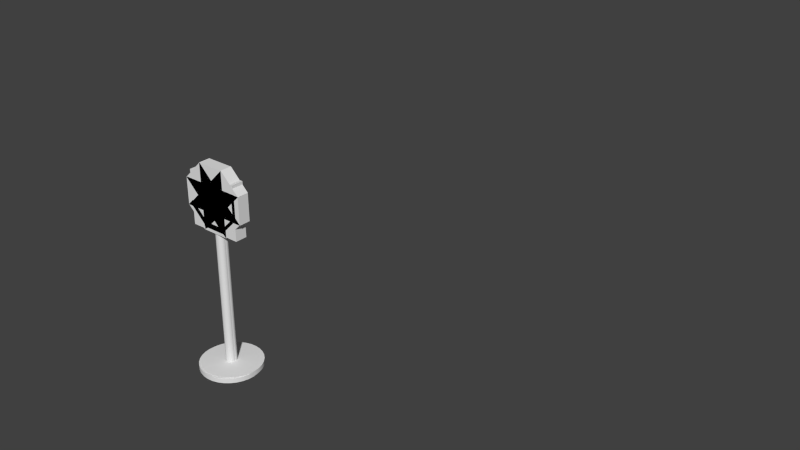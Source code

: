 # Source: signs.blend  (saved by Blender 2.76.0; exported with 4.5.12 LTS)
import bpy
from mathutils import Matrix  # noqa: F401  (used for matrix-valued properties, if any)

bpy.ops.wm.read_factory_settings(use_empty=True)
scene = bpy.context.scene
scene.name = 'Scene'

# ---- collections
col_collection_1 = bpy.data.collections.new('Collection 1'); scene.collection.children.link(col_collection_1)
col_collection_2 = bpy.data.collections.new('Collection 2'); scene.collection.children.link(col_collection_2)
col_collection_3 = bpy.data.collections.new('Collection 3'); scene.collection.children.link(col_collection_3)

# ---- node groups
ng_auto_smooth = bpy.data.node_groups.new('Auto Smooth', 'GeometryNodeTree')
_s = ng_auto_smooth.interface.new_socket(name='Geometry', in_out='OUTPUT', socket_type='NodeSocketGeometry')
_s = ng_auto_smooth.interface.new_socket(name='Geometry', in_out='INPUT', socket_type='NodeSocketGeometry')
_s = ng_auto_smooth.interface.new_socket(name='Angle', in_out='INPUT', socket_type='NodeSocketFloat')
_s.subtype = 'ANGLE'
_s.min_value = 0.0
_s.max_value = 3.142
ng_auto_smooth.is_modifier = True
_N = ng_auto_smooth.nodes; _L = ng_auto_smooth.links
n0 = _N.new('NodeGroupOutput'); n0.name = 'Group Output'; n0.location = (480, -100)
n1 = _N.new('NodeGroupInput'); n1.name = 'Group Input'; n1.location = (-420, -300)
n2 = _N.new('NodeGroupInput'); n2.name = 'Group Input.001'; n2.location = (-60, -100)
n3 = _N.new('GeometryNodeSetShadeSmooth'); n3.name = 'Set Shade Smooth'; n3.location = (120, -100)
n3.domain = 'EDGE'
n4 = _N.new('GeometryNodeSetShadeSmooth'); n4.name = 'Set Shade Smooth.001'; n4.location = (300, -100)
n5 = _N.new('GeometryNodeInputMeshEdgeAngle'); n5.name = 'Edge Angle'; n5.location = (-420, -220)
n6 = _N.new('GeometryNodeInputEdgeSmooth'); n6.name = 'Is Edge Smooth'; n6.location = (-60, -160)
n7 = _N.new('GeometryNodeInputShadeSmooth'); n7.name = 'Is Face Smooth'; n7.location = (-240, -340)
n8 = _N.new('FunctionNodeBooleanMath'); n8.name = 'Boolean Math'; n8.location = (-60, -220)
n9 = _N.new('FunctionNodeCompare'); n9.name = 'Compare'; n9.location = (-240, -180)
n9.operation = 'LESS_EQUAL'
_L.new(n5.outputs[0], n9.inputs[0])
_L.new(n4.outputs[0], n0.inputs[0])
_L.new(n1.outputs[1], n9.inputs[1])
_L.new(n9.outputs[0], n8.inputs[0])
_L.new(n7.outputs[0], n8.inputs[1])
_L.new(n2.outputs[0], n3.inputs[0])
_L.new(n6.outputs[0], n3.inputs[1])
_L.new(n3.outputs[0], n4.inputs[0])
_L.new(n8.outputs[0], n3.inputs[2])
n0.is_active_output = True

# ---- world
world_world = bpy.data.worlds.new('World'); scene.world = world_world
world_world.color = (0.05088, 0.05088, 0.05088)
world_world.use_sun_shadow = False
world_world.sun_shadow_jitter_overblur = 0.0
world_world.cycles.sampling_method = 'MANUAL'
world_world.cycles.sample_map_resolution = 256

# ---- meshes
me_cylinder = bpy.data.meshes.new('Cylinder')
me_cylinder.from_pydata([(0.468, 0.0007122, -0.007354), (0.468, 0.0007122, 0.06612), (0.4592, -0.08891, -0.007354), (0.4592, -0.08891, 0.06612), (0.433, -0.1751, -0.007354), (0.433, -0.1751, 0.06612), (0.3906, -0.2545, -0.007354), (0.3906, -0.2545, 0.06612), (0.3334, -0.3241, -0.007354), (0.3334, -0.3241, 0.06612), (0.2638, -0.3813, -0.007354), (0.2638, -0.3813, 0.06612), (0.1844, -0.4237, -0.007354), (0.1844, -0.4237, 0.06612), (0.0982, -0.4499, -0.007354), (0.0982, -0.4499, 0.06612), (0.008575, -0.4587, -0.007354), (0.008575, -0.4587, 0.06612), (-0.08105, -0.4499, -0.007354), (-0.08105, -0.4499, 0.06612), (-0.1672, -0.4237, -0.007354), (-0.1672, -0.4237, 0.06612), (-0.2467, -0.3813, -0.007354), (-0.2467, -0.3813, 0.06612), (-0.3163, -0.3241, -0.007354), (-0.3163, -0.3241, 0.06612), (-0.3734, -0.2545, -0.007354), (-0.3734, -0.2545, 0.06612), (-0.4159, -0.1751, -0.007354), (-0.4159, -0.1751, 0.06612), (-0.442, -0.08891, -0.007354), (-0.442, -0.08891, 0.06612), (-0.4508, 0.0007122, -0.007354), (-0.4508, 0.0007122, 0.06612), (-0.442, 0.09034, -0.007354), (-0.442, 0.09034, 0.06612), (-0.4159, 0.1765, -0.007354), (-0.4159, 0.1765, 0.06612), (-0.3734, 0.2559, -0.007354), (-0.3734, 0.2559, 0.06612), (-0.3163, 0.3256, -0.007354), (-0.3163, 0.3256, 0.06612), (-0.2467, 0.3827, -0.007354), (-0.2467, 0.3827, 0.06612), (-0.1672, 0.4251, -0.007354), (-0.1672, 0.4251, 0.06612), (-0.08105, 0.4513, -0.007354), (-0.08105, 0.4513, 0.06612), (0.008575, 0.4601, -0.007354), (0.008575, 0.4601, 0.06612), (0.0982, 0.4513, -0.007354), (0.0982, 0.4513, 0.06612), (0.1844, 0.4251, -0.007354), (0.1844, 0.4251, 0.06612), (0.2638, 0.3827, -0.007354), (0.2638, 0.3827, 0.06612), (0.3334, 0.3256, -0.007354), (0.3334, 0.3256, 0.06612), (0.3906, 0.2559, -0.007354), (0.3906, 0.2559, 0.06612), (0.433, 0.1765, -0.007354), (0.433, 0.1765, 0.06612), (0.4592, 0.09034, -0.007354), (0.4592, 0.09034, 0.06612), (0.07726, -0.01295, 0.07752), (0.07861, 0.0007122, 0.07752), (0.07328, -0.02609, 0.07752), (0.06681, -0.0382, 0.07752), (0.0581, -0.04881, 0.07752), (0.04748, -0.05752, 0.07752), (0.03538, -0.06399, 0.07752), (0.02224, -0.06798, 0.07752), (0.008575, -0.06932, 0.07752), (-0.005088, -0.06798, 0.07752), (-0.01823, -0.06399, 0.07752), (-0.03033, -0.05752, 0.07752), (-0.04095, -0.04881, 0.07752), (-0.04966, -0.0382, 0.07752), (-0.05613, -0.02609, 0.07752), (-0.06011, -0.01295, 0.07752), (-0.06146, 0.0007122, 0.07752), (-0.06011, 0.01437, 0.07752), (-0.05613, 0.02751, 0.07752), (-0.04966, 0.03962, 0.07752), (-0.04095, 0.05023, 0.07752), (-0.03033, 0.05894, 0.07752), (-0.01823, 0.06541, 0.07752), (-0.005088, 0.0694, 0.07752), (0.008575, 0.07075, 0.07752), (0.02224, 0.0694, 0.07752), (0.03538, 0.06541, 0.07752), (0.04748, 0.05894, 0.07752), (0.0581, 0.05023, 0.07752), (0.06681, 0.03962, 0.07752), (0.07328, 0.02751, 0.07752), (0.07726, 0.01437, 0.07752), (0.07726, -0.01295, 2.188), (0.07861, 0.0007122, 2.188), (0.07328, -0.02609, 2.188), (0.06681, -0.0382, 2.188), (0.0581, -0.04881, 2.188), (0.04748, -0.05752, 2.188), (0.03538, -0.06399, 2.188), (0.02224, -0.06798, 2.188), (0.008575, -0.06932, 2.188), (-0.005088, -0.06798, 2.188), (-0.01823, -0.06399, 2.188), (-0.03033, -0.05752, 2.188), (-0.04095, -0.04881, 2.188), (-0.04966, -0.0382, 2.188), (-0.05613, -0.02609, 2.188), (-0.06011, -0.01295, 2.188), (-0.06146, 0.0007122, 2.188), (-0.06011, 0.01437, 2.188), (-0.05613, 0.02751, 2.188), (-0.04966, 0.03962, 2.188), (-0.04095, 0.05023, 2.188), (-0.03033, 0.05894, 2.188), (-0.01823, 0.06541, 2.188), (-0.005088, 0.0694, 2.188), (0.008575, 0.07075, 2.188), (0.02224, 0.0694, 2.188), (0.03538, 0.06541, 2.188), (0.04748, 0.05894, 2.188), (0.0581, 0.05023, 2.188), (0.06681, 0.03962, 2.188), (0.07328, 0.02751, 2.188), (0.07726, 0.01437, 2.188), (2.093, 1.767, 4.653), (-0.5034, -0.08707, 2.469), (0.4312, -0.08707, 2.469), (-0.5034, -0.08707, 2.89), (0.4312, -0.08707, 2.89), (-0.5034, 0.09298, 2.469), (0.4312, 0.09298, 2.469), (-0.5034, 0.09298, 2.89), (0.4312, 0.09298, 2.89), (-0.2123, -0.08707, 3.178), (-0.2123, -0.08707, 2.223), (0.2086, -0.08707, 3.178), (0.2086, -0.08707, 2.223), (-0.2123, 0.09298, 3.178), (-0.2123, 0.09298, 2.223), (0.2086, 0.09298, 3.178), (0.2086, 0.09298, 2.223), (-0.5041, -0.08707, 2.883), (-0.4119, -0.08707, 2.79), (-0.2065, -0.08707, 3.18), (-0.1143, -0.08707, 3.088), (-0.5041, 0.09298, 2.883), (-0.4119, 0.09298, 2.79), (-0.2065, 0.09298, 3.18), (-0.1143, 0.09298, 3.088), (0.1488, -0.08707, 2.23), (0.4464, -0.08707, 2.527), (0.4464, 0.09298, 2.527), (0.1488, 0.09298, 2.23), (-0.208, -0.08707, 2.175), (-0.1158, -0.08707, 2.267), (-0.5056, -0.08707, 2.473), (-0.4134, -0.08707, 2.565), (-0.208, 0.09298, 2.175), (-0.1158, 0.09298, 2.267), (-0.5056, 0.09298, 2.473), (-0.4134, 0.09298, 2.565), (0.2127, -0.08707, 3.181), (0.1205, -0.08707, 3.089), (0.5103, -0.08707, 2.883), (0.4182, -0.08707, 2.791), (0.2127, 0.09298, 3.181), (0.1205, 0.09298, 3.089), (0.5103, 0.09298, 2.883), (0.4182, 0.09298, 2.791), (-0.4623, -0.08707, 2.506), (-0.1647, -0.08707, 2.208), (-0.1647, 0.09298, 2.208), (-0.4623, 0.09298, 2.506), (0.5082, -0.08707, 2.887), (0.3778, -0.08707, 2.887), (0.5082, -0.08707, 2.466), (0.3778, -0.08707, 2.466), (0.5082, 0.09298, 2.887), (0.3778, 0.09298, 2.887), (0.5082, 0.09298, 2.466), (0.3778, 0.09298, 2.466), (0.5089, -0.08707, 2.473), (0.4167, -0.08707, 2.566), (0.2113, -0.08707, 2.176), (0.1191, -0.08707, 2.268), (0.5089, 0.09298, 2.473), (0.4167, 0.09298, 2.566), (0.2113, 0.09298, 2.176), (0.1191, 0.09298, 2.268), (0.217, -0.08707, 2.178), (0.217, -0.08707, 2.308), (-0.2039, -0.08707, 2.178), (-0.2039, -0.08707, 2.308), (0.217, 0.09298, 2.178), (0.217, 0.09298, 2.308), (-0.2039, 0.09298, 2.178), (-0.2039, 0.09298, 2.308)], [], [(0, 1, 3, 2), (2, 3, 5, 4), (4, 5, 7, 6), (6, 7, 9, 8), (8, 9, 11, 10), (10, 11, 13, 12), (12, 13, 15, 14), (14, 15, 17, 16), (16, 17, 19, 18), (18, 19, 21, 20), (20, 21, 23, 22), (22, 23, 25, 24), (24, 25, 27, 26), (26, 27, 29, 28), (28, 29, 31, 30), (30, 31, 33, 32), (32, 33, 35, 34), (34, 35, 37, 36), (36, 37, 39, 38), (38, 39, 41, 40), (40, 41, 43, 42), (42, 43, 45, 44), (44, 45, 47, 46), (46, 47, 49, 48), (48, 49, 51, 50), (50, 51, 53, 52), (52, 53, 55, 54), (54, 55, 57, 56), (56, 57, 59, 58), (58, 59, 61, 60), (9, 7, 67, 68), (60, 61, 63, 62), (62, 63, 1, 0), (0, 2, 4, 6, 8, 10, 12, 14, 16, 18, 20, 22, 24, 26, 28, 30, 32, 34, 36, 38, 40, 42, 44, 46, 48, 50, 52, 54, 56, 58, 60, 62), (87, 86, 118, 119), (27, 25, 76, 77), (45, 43, 85, 86), (63, 61, 94, 95), (19, 17, 72, 73), (37, 35, 81, 82), (55, 53, 90, 91), (11, 9, 68, 69), (29, 27, 77, 78), (47, 45, 86, 87), (3, 1, 65, 64), (1, 63, 95, 65), (21, 19, 73, 74), (39, 37, 82, 83), (57, 55, 91, 92), (13, 11, 69, 70), (31, 29, 78, 79), (49, 47, 87, 88), (5, 3, 64, 66), (23, 21, 74, 75), (41, 39, 83, 84), (59, 57, 92, 93), (15, 13, 70, 71), (33, 31, 79, 80), (51, 49, 88, 89), (7, 5, 66, 67), (25, 23, 75, 76), (43, 41, 84, 85), (61, 59, 93, 94), (17, 15, 71, 72), (35, 33, 80, 81), (53, 51, 89, 90), (96, 97, 127, 126, 125, 124, 123, 122, 121, 120, 119, 118, 117, 116, 115, 114, 113, 112, 111, 110, 109, 108, 107, 106, 105, 104, 103, 102, 101, 100, 99, 98), (74, 73, 105, 106), (88, 87, 119, 120), (75, 74, 106, 107), (89, 88, 120, 121), (76, 75, 107, 108), (90, 89, 121, 122), (77, 76, 108, 109), (91, 90, 122, 123), (78, 77, 109, 110), (64, 65, 97, 96), (92, 91, 123, 124), (79, 78, 110, 111), (66, 64, 96, 98), (93, 92, 124, 125), (80, 79, 111, 112), (67, 66, 98, 99), (94, 93, 125, 126), (81, 80, 112, 113), (68, 67, 99, 100), (95, 94, 126, 127), (82, 81, 113, 114), (69, 68, 100, 101), (65, 95, 127, 97), (83, 82, 114, 115), (70, 69, 101, 102), (84, 83, 115, 116), (71, 70, 102, 103), (85, 84, 116, 117), (72, 71, 103, 104), (86, 85, 117, 118), (73, 72, 104, 105), (129, 130, 132, 131), (131, 132, 136, 135), (135, 136, 134, 133), (133, 134, 130, 129), (131, 135, 133, 129), (136, 132, 130, 134), (137, 138, 140, 139), (139, 140, 144, 143), (143, 144, 142, 141), (141, 142, 138, 137), (139, 143, 141, 137), (144, 140, 138, 142), (145, 146, 148, 147), (147, 148, 152, 151), (151, 152, 150, 149), (149, 150, 146, 145), (147, 151, 149, 145), (148, 146, 153, 154), (155, 154, 153, 156), (146, 150, 156, 153), (152, 148, 154, 155), (150, 152, 155, 156), (157, 158, 160, 159), (159, 160, 164, 163), (163, 164, 162, 161), (161, 162, 158, 157), (159, 163, 161, 157), (164, 160, 158, 162), (165, 166, 168, 167), (167, 168, 172, 171), (171, 172, 170, 169), (169, 170, 166, 165), (167, 171, 169, 165), (168, 166, 173, 174), (175, 174, 173, 176), (166, 170, 176, 173), (172, 168, 174, 175), (170, 172, 175, 176), (177, 178, 180, 179), (179, 180, 184, 183), (183, 184, 182, 181), (181, 182, 178, 177), (179, 183, 181, 177), (184, 180, 178, 182), (185, 186, 188, 187), (187, 188, 192, 191), (191, 192, 190, 189), (189, 190, 186, 185), (187, 191, 189, 185), (192, 188, 186, 190), (193, 194, 196, 195), (195, 196, 200, 199), (199, 200, 198, 197), (197, 198, 194, 193), (195, 199, 197, 193), (200, 196, 194, 198)])
me_cylinder.polygons.foreach_set('use_smooth', [True] * 154)
me_cylinder.use_remesh_preserve_volume = False
me_cylinder.use_remesh_preserve_attributes = False
me_cylinder.use_mirror_vertex_groups = False
me_cylinder.update()
me_cylinder_001 = bpy.data.meshes.new('Cylinder.001')
me_cylinder_001.from_pydata([(0.4594, -0.0003071, -0.0004484), (0.4594, -0.0003071, 0.07303), (0.4506, -0.08993, -0.0004484), (0.4506, -0.08993, 0.07303), (0.4245, -0.1761, -0.0004484), (0.4245, -0.1761, 0.07303), (0.382, -0.2555, -0.0004484), (0.382, -0.2555, 0.07303), (0.3249, -0.3252, -0.0004484), (0.3249, -0.3252, 0.07303), (0.2553, -0.3823, -0.0004484), (0.2553, -0.3823, 0.07303), (0.1758, -0.4247, -0.0004484), (0.1758, -0.4247, 0.07303), (0.08966, -0.4509, -0.0004484), (0.08966, -0.4509, 0.07303), (3.746e-05, -0.4597, -0.0004484), (3.746e-05, -0.4597, 0.07303), (-0.08959, -0.4509, -0.0004484), (-0.08959, -0.4509, 0.07303), (-0.1758, -0.4247, -0.0004484), (-0.1758, -0.4247, 0.07303), (-0.2552, -0.3823, -0.0004484), (-0.2552, -0.3823, 0.07303), (-0.3248, -0.3252, -0.0004484), (-0.3248, -0.3252, 0.07303), (-0.3819, -0.2555, -0.0004484), (-0.3819, -0.2555, 0.07303), (-0.4244, -0.1761, -0.0004484), (-0.4244, -0.1761, 0.07303), (-0.4505, -0.08993, -0.0004484), (-0.4505, -0.08993, 0.07303), (-0.4594, -0.0003071, -0.0004484), (-0.4594, -0.0003071, 0.07303), (-0.4505, 0.08932, -0.0004484), (-0.4505, 0.08932, 0.07303), (-0.4244, 0.1755, -0.0004484), (-0.4244, 0.1755, 0.07303), (-0.3819, 0.2549, -0.0004484), (-0.3819, 0.2549, 0.07303), (-0.3248, 0.3245, -0.0004484), (-0.3248, 0.3245, 0.07303), (-0.2552, 0.3817, -0.0004484), (-0.2552, 0.3817, 0.07303), (-0.1758, 0.4241, -0.0004484), (-0.1758, 0.4241, 0.07303), (-0.08959, 0.4503, -0.0004484), (-0.08959, 0.4503, 0.07303), (3.768e-05, 0.4591, -0.0004484), (3.768e-05, 0.4591, 0.07303), (0.08966, 0.4503, -0.0004484), (0.08966, 0.4503, 0.07303), (0.1758, 0.4241, -0.0004484), (0.1758, 0.4241, 0.07303), (0.2553, 0.3817, -0.0004484), (0.2553, 0.3817, 0.07303), (0.3249, 0.3245, -0.0004484), (0.3249, 0.3245, 0.07303), (0.382, 0.2549, -0.0004484), (0.382, 0.2549, 0.07303), (0.4245, 0.1755, -0.0004484), (0.4245, 0.1755, 0.07303), (0.4506, 0.08932, -0.0004484), (0.4506, 0.08932, 0.07303), (0.06873, -0.01397, 0.08443), (0.07007, -0.0003071, 0.08443), (0.06474, -0.02711, 0.08443), (0.05827, -0.03922, 0.08443), (0.04956, -0.04983, 0.08443), (0.03895, -0.05854, 0.08443), (0.02684, -0.06501, 0.08443), (0.0137, -0.069, 0.08443), (3.746e-05, -0.07034, 0.08443), (-0.01363, -0.069, 0.08443), (-0.02676, -0.06501, 0.08443), (-0.03887, -0.05854, 0.08443), (-0.04948, -0.04983, 0.08443), (-0.05819, -0.03922, 0.08443), (-0.06467, -0.02711, 0.08443), (-0.06865, -0.01397, 0.08443), (-0.07, -0.0003071, 0.08443), (-0.06865, 0.01336, 0.08443), (-0.06467, 0.02649, 0.08443), (-0.05819, 0.0386, 0.08443), (-0.04948, 0.04921, 0.08443), (-0.03887, 0.05792, 0.08443), (-0.02676, 0.0644, 0.08443), (-0.01363, 0.06838, 0.08443), (3.746e-05, 0.06973, 0.08443), (0.0137, 0.06838, 0.08443), (0.02684, 0.0644, 0.08443), (0.03895, 0.05792, 0.08443), (0.04956, 0.04921, 0.08443), (0.05827, 0.0386, 0.08443), (0.06474, 0.02649, 0.08443), (0.06873, 0.01336, 0.08443), (0.06873, -0.01397, 2.195), (0.07007, -0.0003071, 2.195), (0.06474, -0.02711, 2.195), (0.05827, -0.03922, 2.195), (0.04956, -0.04983, 2.195), (0.03895, -0.05854, 2.195), (0.02684, -0.06501, 2.195), (0.0137, -0.069, 2.195), (3.746e-05, -0.07034, 2.195), (-0.01363, -0.069, 2.195), (-0.02676, -0.06501, 2.195), (-0.03887, -0.05854, 2.195), (-0.04948, -0.04983, 2.195), (-0.05819, -0.03922, 2.195), (-0.06467, -0.02711, 2.195), (-0.06865, -0.01397, 2.195), (-0.07, -0.0003071, 2.195), (-0.06865, 0.01336, 2.195), (-0.06467, 0.02649, 2.195), (-0.05819, 0.0386, 2.195), (-0.04948, 0.04921, 2.195), (-0.03887, 0.05792, 2.195), (-0.02676, 0.0644, 2.195), (-0.01363, 0.06838, 2.195), (3.746e-05, 0.06973, 2.195), (0.0137, 0.06838, 2.195), (0.02684, 0.0644, 2.195), (0.03895, 0.05792, 2.195), (0.04956, 0.04921, 2.195), (0.05827, 0.0386, 2.195), (0.06474, 0.02649, 2.195), (0.06873, 0.01336, 2.195), (-1.543, 3.468, 4.053), (-0.4161, 0.09668, 2.194), (-0.4161, 0.09668, 3.025), (0.4149, 0.09668, 2.194), (0.4149, 0.09668, 3.025), (-0.4161, -0.08677, 2.194), (-0.4161, -0.08677, 3.025), (0.4149, -0.08677, 2.194), (0.4149, -0.08677, 3.025)], [], [(0, 1, 3, 2), (2, 3, 5, 4), (4, 5, 7, 6), (6, 7, 9, 8), (8, 9, 11, 10), (10, 11, 13, 12), (12, 13, 15, 14), (14, 15, 17, 16), (16, 17, 19, 18), (18, 19, 21, 20), (20, 21, 23, 22), (22, 23, 25, 24), (24, 25, 27, 26), (26, 27, 29, 28), (28, 29, 31, 30), (30, 31, 33, 32), (32, 33, 35, 34), (34, 35, 37, 36), (36, 37, 39, 38), (38, 39, 41, 40), (40, 41, 43, 42), (42, 43, 45, 44), (44, 45, 47, 46), (46, 47, 49, 48), (48, 49, 51, 50), (50, 51, 53, 52), (52, 53, 55, 54), (54, 55, 57, 56), (56, 57, 59, 58), (58, 59, 61, 60), (9, 7, 67, 68), (60, 61, 63, 62), (62, 63, 1, 0), (0, 2, 4, 6, 8, 10, 12, 14, 16, 18, 20, 22, 24, 26, 28, 30, 32, 34, 36, 38, 40, 42, 44, 46, 48, 50, 52, 54, 56, 58, 60, 62), (87, 86, 118, 119), (27, 25, 76, 77), (45, 43, 85, 86), (63, 61, 94, 95), (19, 17, 72, 73), (37, 35, 81, 82), (55, 53, 90, 91), (11, 9, 68, 69), (29, 27, 77, 78), (47, 45, 86, 87), (3, 1, 65, 64), (1, 63, 95, 65), (21, 19, 73, 74), (39, 37, 82, 83), (57, 55, 91, 92), (13, 11, 69, 70), (31, 29, 78, 79), (49, 47, 87, 88), (5, 3, 64, 66), (23, 21, 74, 75), (41, 39, 83, 84), (59, 57, 92, 93), (15, 13, 70, 71), (33, 31, 79, 80), (51, 49, 88, 89), (7, 5, 66, 67), (25, 23, 75, 76), (43, 41, 84, 85), (61, 59, 93, 94), (17, 15, 71, 72), (35, 33, 80, 81), (53, 51, 89, 90), (96, 97, 127, 126, 125, 124, 123, 122, 121, 120, 119, 118, 117, 116, 115, 114, 113, 112, 111, 110, 109, 108, 107, 106, 105, 104, 103, 102, 101, 100, 99, 98), (74, 73, 105, 106), (88, 87, 119, 120), (75, 74, 106, 107), (89, 88, 120, 121), (76, 75, 107, 108), (90, 89, 121, 122), (77, 76, 108, 109), (91, 90, 122, 123), (78, 77, 109, 110), (64, 65, 97, 96), (92, 91, 123, 124), (79, 78, 110, 111), (66, 64, 96, 98), (93, 92, 124, 125), (80, 79, 111, 112), (67, 66, 98, 99), (94, 93, 125, 126), (81, 80, 112, 113), (68, 67, 99, 100), (95, 94, 126, 127), (82, 81, 113, 114), (69, 68, 100, 101), (65, 95, 127, 97), (83, 82, 114, 115), (70, 69, 101, 102), (84, 83, 115, 116), (71, 70, 102, 103), (85, 84, 116, 117), (72, 71, 103, 104), (86, 85, 117, 118), (73, 72, 104, 105), (129, 130, 132, 131), (131, 132, 136, 135), (135, 136, 134, 133), (133, 134, 130, 129), (131, 135, 133, 129), (136, 132, 130, 134)])
me_cylinder_001.polygons.foreach_set('use_smooth', [True] * 104)
_uv = me_cylinder_001.uv_layers.new(name='UVMap')
_uv.uv.foreach_set('vector', [0.9247, 0.1198, 0.9247, 0.08525, 0.941, 0.08525, 0.941, 0.1198, 0.941, 0.1198, 0.941, 0.08525, 0.9568, 0.08525, 0.9568, 0.1198, 0.9568, 0.1198, 0.9568, 0.08525, 0.9713, 0.08525, 0.9713, 0.1198, 0.9713, 0.1198, 0.9713, 0.08525, 0.984, 0.08525, 0.984, 0.1198, 0.8334, 0.1675, 0.8334, 0.2021, 0.8206, 0.2021, 0.8206, 0.1675, 0.8206, 0.1675, 0.8206, 0.2021, 0.8061, 0.2021, 0.8061, 0.1675, 0.8061, 0.1675, 0.8061, 0.2021, 0.7904, 0.2021, 0.7904, 0.1675, 0.7904, 0.1675, 0.7904, 0.2021, 0.774, 0.2021, 0.774, 0.1675, 0.774, 0.1675, 0.774, 0.2021, 0.7576, 0.2021, 0.7576, 0.1675, 0.7576, 0.1675, 0.7576, 0.2021, 0.7418, 0.2021, 0.7418, 0.1675, 0.7418, 0.1675, 0.7418, 0.2021, 0.7273, 0.2021, 0.7273, 0.1675, 0.7273, 0.1675, 0.7273, 0.2021, 0.7146, 0.2021, 0.7146, 0.1675, 0.7146, 0.161, 0.7146, 0.1264, 0.7273, 0.1264, 0.7273, 0.161, 0.7273, 0.161, 0.7273, 0.1264, 0.7418, 0.1264, 0.7418, 0.161, 0.7418, 0.161, 0.7418, 0.1264, 0.7576, 0.1264, 0.7576, 0.161, 0.7576, 0.161, 0.7576, 0.1264, 0.774, 0.1264, 0.774, 0.161, 0.774, 0.161, 0.774, 0.1264, 0.7904, 0.1264, 0.7904, 0.161, 0.7904, 0.161, 0.7904, 0.1264, 0.8061, 0.1264, 0.8061, 0.161, 0.8061, 0.161, 0.8061, 0.1264, 0.8206, 0.1264, 0.8206, 0.161, 0.8206, 0.161, 0.8206, 0.1264, 0.8334, 0.1264, 0.8334, 0.161, 0.8334, 0.08525, 0.8334, 0.1198, 0.8206, 0.1198, 0.8206, 0.08525, 0.8206, 0.08525, 0.8206, 0.1198, 0.8061, 0.1198, 0.8061, 0.08525, 0.8061, 0.08525, 0.8061, 0.1198, 0.7904, 0.1198, 0.7904, 0.08525, 0.7904, 0.08525, 0.7904, 0.1198, 0.774, 0.1198, 0.774, 0.08525, 0.774, 0.08525, 0.774, 0.1198, 0.7576, 0.1198, 0.7576, 0.08525, 0.7576, 0.08525, 0.7576, 0.1198, 0.7418, 0.1198, 0.7418, 0.08525, 0.7418, 0.08525, 0.7418, 0.1198, 0.7273, 0.1198, 0.7273, 0.08525, 0.7273, 0.08525, 0.7273, 0.1198, 0.7146, 0.1198, 0.7146, 0.08525, 0.8653, 0.1198, 0.8653, 0.08525, 0.878, 0.08525, 0.878, 0.1198, 0.878, 0.1198, 0.878, 0.08525, 0.8925, 0.08525, 0.8925, 0.1198, 0.7178, 0.01547, 0.7241, 0.01234, 0.7869, 0.01925, 0.7859, 0.01973, 0.8925, 0.1198, 0.8925, 0.08525, 0.9083, 0.08525, 0.9083, 0.1198, 0.9083, 0.1198, 0.9083, 0.08525, 0.9247, 0.08525, 0.9247, 0.1198, 0.7241, 0.05332, 0.7333, 0.05051, 0.7449, 0.04811, 0.7586, 0.04623, 0.7738, 0.04493, 0.7899, 0.04427, 0.8064, 0.04427, 0.8225, 0.04493, 0.8378, 0.04623, 0.8514, 0.04811, 0.8631, 0.05051, 0.8722, 0.05332, 0.8785, 0.05646, 0.8817, 0.05978, 0.8817, 0.06317, 0.8785, 0.06649, 0.8722, 0.06962, 0.8631, 0.07244, 0.8514, 0.07484, 0.8378, 0.07672, 0.8225, 0.07802, 0.8064, 0.07868, 0.7899, 0.07868, 0.7738, 0.07802, 0.7586, 0.07672, 0.7449, 0.07484, 0.7333, 0.07244, 0.7241, 0.06962, 0.7178, 0.06649, 0.7146, 0.06317, 0.7146, 0.05978, 0.7178, 0.05646, 0.3902, 0.9967, 0.3878, 0.9967, 0.3878, 0.003285, 0.3902, 0.003285, 0.7899, 0.0377, 0.7738, 0.03704, 0.7945, 0.02301, 0.7969, 0.02311, 0.8817, 0.0188, 0.8817, 0.02219, 0.8109, 0.02075, 0.8109, 0.02023, 0.7738, 0.003946, 0.7899, 0.003285, 0.7969, 0.01787, 0.7945, 0.01797, 0.7333, 0.03146, 0.7241, 0.02864, 0.7869, 0.02173, 0.7883, 0.02216, 0.8631, 0.03146, 0.8514, 0.03386, 0.8063, 0.02253, 0.8081, 0.02216, 0.8378, 0.005243, 0.8514, 0.007126, 0.8063, 0.01845, 0.8042, 0.01817, 0.7146, 0.0188, 0.7178, 0.01547, 0.7859, 0.01973, 0.7854, 0.02023, 0.8064, 0.0377, 0.7899, 0.0377, 0.7969, 0.02311, 0.7994, 0.02311, 0.8785, 0.01547, 0.8817, 0.0188, 0.8109, 0.02023, 0.8104, 0.01973, 0.7449, 0.007126, 0.7586, 0.005243, 0.7921, 0.01817, 0.79, 0.01845, 0.7586, 0.005243, 0.7738, 0.003946, 0.7945, 0.01797, 0.7921, 0.01817, 0.7449, 0.03386, 0.7333, 0.03146, 0.7883, 0.02216, 0.79, 0.02253, 0.8722, 0.02864, 0.8631, 0.03146, 0.8081, 0.02216, 0.8095, 0.02173, 0.8225, 0.003946, 0.8378, 0.005243, 0.8042, 0.01817, 0.8019, 0.01797, 0.7146, 0.02219, 0.7146, 0.0188, 0.7854, 0.02023, 0.7854, 0.02075, 0.8225, 0.03704, 0.8064, 0.0377, 0.7994, 0.02311, 0.8019, 0.02301, 0.8722, 0.01234, 0.8785, 0.01547, 0.8104, 0.01973, 0.8095, 0.01925, 0.7333, 0.009523, 0.7449, 0.007126, 0.79, 0.01845, 0.7883, 0.01882, 0.7586, 0.03574, 0.7449, 0.03386, 0.79, 0.02253, 0.7921, 0.02282, 0.8785, 0.02551, 0.8722, 0.02864, 0.8095, 0.02173, 0.8104, 0.02126, 0.8064, 0.003285, 0.8225, 0.003946, 0.8019, 0.01797, 0.7994, 0.01787, 0.7178, 0.02551, 0.7146, 0.02219, 0.7854, 0.02075, 0.7859, 0.02126, 0.8378, 0.03574, 0.8225, 0.03704, 0.8019, 0.02301, 0.8042, 0.02282, 0.8631, 0.009523, 0.8722, 0.01234, 0.8095, 0.01925, 0.8081, 0.01882, 0.7241, 0.01234, 0.7333, 0.009523, 0.7883, 0.01882, 0.7869, 0.01925, 0.7738, 0.03704, 0.7586, 0.03574, 0.7921, 0.02282, 0.7945, 0.02301, 0.8817, 0.02219, 0.8785, 0.02551, 0.8104, 0.02126, 0.8109, 0.02075, 0.7899, 0.003285, 0.8064, 0.003285, 0.7994, 0.01787, 0.7969, 0.01787, 0.7241, 0.02864, 0.7178, 0.02551, 0.7859, 0.02126, 0.7869, 0.02173, 0.8514, 0.03386, 0.8378, 0.03574, 0.8042, 0.02282, 0.8063, 0.02253, 0.8514, 0.007126, 0.8631, 0.009523, 0.8081, 0.01882, 0.8063, 0.01845, 0.8681, 0.1652, 0.8699, 0.1648, 0.872, 0.1645, 0.8743, 0.1643, 0.8768, 0.1642, 0.8793, 0.1642, 0.8817, 0.1643, 0.8841, 0.1645, 0.8861, 0.1648, 0.8879, 0.1652, 0.8893, 0.1656, 0.8903, 0.1661, 0.8908, 0.1666, 0.8908, 0.1671, 0.8903, 0.1676, 0.8893, 0.1681, 0.8879, 0.1685, 0.8861, 0.1689, 0.8841, 0.1692, 0.8817, 0.1694, 0.8793, 0.1695, 0.8768, 0.1695, 0.8743, 0.1694, 0.872, 0.1692, 0.8699, 0.1689, 0.8681, 0.1685, 0.8667, 0.1681, 0.8658, 0.1676, 0.8653, 0.1671, 0.8653, 0.1666, 0.8658, 0.1661, 0.8667, 0.1656, 0.4378, 0.003285, 0.4402, 0.003285, 0.4402, 0.9967, 0.4378, 0.9967, 0.3927, 0.9967, 0.3902, 0.9967, 0.3902, 0.003285, 0.3927, 0.003285, 0.4356, 0.003285, 0.4378, 0.003285, 0.4378, 0.9967, 0.4356, 0.9967, 0.3952, 0.9967, 0.3927, 0.9967, 0.3927, 0.003285, 0.3952, 0.003285, 0.4336, 0.003285, 0.4356, 0.003285, 0.4356, 0.9967, 0.4336, 0.9967, 0.3976, 0.9967, 0.3952, 0.9967, 0.3952, 0.003285, 0.3976, 0.003285, 0.5498, 0.003285, 0.5518, 0.003285, 0.5518, 0.9967, 0.5498, 0.9967, 0.3998, 0.9967, 0.3976, 0.9967, 0.3976, 0.003285, 0.3998, 0.003285, 0.5476, 0.003285, 0.5498, 0.003285, 0.5498, 0.9967, 0.5476, 0.9967, 0.4902, 0.003285, 0.4927, 0.003285, 0.4927, 0.9967, 0.4902, 0.9967, 0.4017, 0.9967, 0.3998, 0.9967, 0.3998, 0.003285, 0.4017, 0.003285, 0.5452, 0.003285, 0.5476, 0.003285, 0.5476, 0.9967, 0.5452, 0.9967, 0.4878, 0.003285, 0.4902, 0.003285, 0.4902, 0.9967, 0.4878, 0.9967, 0.4998, 0.003285, 0.5018, 0.003285, 0.5018, 0.9967, 0.4998, 0.9967, 0.5427, 0.003285, 0.5452, 0.003285, 0.5452, 0.9967, 0.5427, 0.9967, 0.4856, 0.003285, 0.4878, 0.003285, 0.4878, 0.9967, 0.4856, 0.9967, 0.4976, 0.003285, 0.4998, 0.003285, 0.4998, 0.9967, 0.4976, 0.9967, 0.5402, 0.003285, 0.5427, 0.003285, 0.5427, 0.9967, 0.5402, 0.9967, 0.4837, 0.003285, 0.4856, 0.003285, 0.4856, 0.9967, 0.4837, 0.9967, 0.4952, 0.003285, 0.4976, 0.003285, 0.4976, 0.9967, 0.4952, 0.9967, 0.5378, 0.003285, 0.5402, 0.003285, 0.5402, 0.9967, 0.5378, 0.9967, 0.4498, 0.003285, 0.4517, 0.003285, 0.4517, 0.9967, 0.4498, 0.9967, 0.4927, 0.003285, 0.4952, 0.003285, 0.4952, 0.9967, 0.4927, 0.9967, 0.5356, 0.003285, 0.5378, 0.003285, 0.5378, 0.9967, 0.5356, 0.9967, 0.4476, 0.003285, 0.4498, 0.003285, 0.4498, 0.9967, 0.4476, 0.9967, 0.5337, 0.003285, 0.5356, 0.003285, 0.5356, 0.9967, 0.5337, 0.9967, 0.4452, 0.003285, 0.4476, 0.003285, 0.4476, 0.9967, 0.4452, 0.9967, 0.3856, 0.9967, 0.3836, 0.9967, 0.3836, 0.003285, 0.3856, 0.003285, 0.4427, 0.003285, 0.4452, 0.003285, 0.4452, 0.9967, 0.4427, 0.9967, 0.3878, 0.9967, 0.3856, 0.9967, 0.3856, 0.003285, 0.3878, 0.003285, 0.4402, 0.003285, 0.4427, 0.003285, 0.4427, 0.9967, 0.4402, 0.9967, 0.01596, 0.3944, 0.01596, 0.003285, 0.1679, 0.003285, 0.1679, 0.3944, 0.5837, 0.3944, 0.5837, 0.003285, 0.6172, 0.003285, 0.6172, 0.3944, 0.3517, 0.003285, 0.3517, 0.3944, 0.1998, 0.3944, 0.1998, 0.003285, 0.6491, 0.3944, 0.6491, 0.003285, 0.6827, 0.003285, 0.6827, 0.3944, 0.8653, 0.1264, 0.8988, 0.1264, 0.8988, 0.1577, 0.8653, 0.1577, 0.9472, 0.03456, 0.9137, 0.03456, 0.9137, 0.003285, 0.9472, 0.003285])
me_cylinder_001.use_remesh_preserve_volume = False
me_cylinder_001.use_remesh_preserve_attributes = False
me_cylinder_001.use_mirror_vertex_groups = False
me_cylinder_001.update()
me_cylinder_002 = bpy.data.meshes.new('Cylinder.002')
me_cylinder_002.from_pydata([(0.4695, 0.02831, 0.003352), (0.4695, 0.02831, 0.07683), (0.4607, -0.06132, 0.003352), (0.4607, -0.06132, 0.07683), (0.4345, -0.1475, 0.003352), (0.4345, -0.1475, 0.07683), (0.3921, -0.2269, 0.003352), (0.3921, -0.2269, 0.07683), (0.3349, -0.2965, 0.003352), (0.3349, -0.2965, 0.07683), (0.2653, -0.3537, 0.003352), (0.2653, -0.3537, 0.07683), (0.1859, -0.3961, 0.003352), (0.1859, -0.3961, 0.07683), (0.09971, -0.4223, 0.003352), (0.09971, -0.4223, 0.07683), (0.01009, -0.4311, 0.003352), (0.01009, -0.4311, 0.07683), (-0.07954, -0.4223, 0.003352), (-0.07954, -0.4223, 0.07683), (-0.1657, -0.3961, 0.003352), (-0.1657, -0.3961, 0.07683), (-0.2451, -0.3537, 0.003352), (-0.2451, -0.3537, 0.07683), (-0.3148, -0.2965, 0.003352), (-0.3148, -0.2965, 0.07683), (-0.3719, -0.2269, 0.003352), (-0.3719, -0.2269, 0.07683), (-0.4143, -0.1475, 0.003352), (-0.4143, -0.1475, 0.07683), (-0.4405, -0.06132, 0.003352), (-0.4405, -0.06132, 0.07683), (-0.4493, 0.02831, 0.003352), (-0.4493, 0.02831, 0.07683), (-0.4405, 0.1179, 0.003352), (-0.4405, 0.1179, 0.07683), (-0.4143, 0.2041, 0.003352), (-0.4143, 0.2041, 0.07683), (-0.3719, 0.2835, 0.003352), (-0.3719, 0.2835, 0.07683), (-0.3148, 0.3532, 0.003352), (-0.3148, 0.3532, 0.07683), (-0.2451, 0.4103, 0.003352), (-0.2451, 0.4103, 0.07683), (-0.1657, 0.4527, 0.003352), (-0.1657, 0.4527, 0.07683), (-0.07954, 0.4789, 0.003352), (-0.07954, 0.4789, 0.07683), (0.01009, 0.4877, 0.003352), (0.01009, 0.4877, 0.07683), (0.09972, 0.4789, 0.003352), (0.09972, 0.4789, 0.07683), (0.1859, 0.4527, 0.003352), (0.1859, 0.4527, 0.07683), (0.2653, 0.4103, 0.003352), (0.2653, 0.4103, 0.07683), (0.3349, 0.3532, 0.003352), (0.3349, 0.3532, 0.07683), (0.3921, 0.2835, 0.003352), (0.3921, 0.2835, 0.07683), (0.4345, 0.2041, 0.003352), (0.4345, 0.2041, 0.07683), (0.4607, 0.1179, 0.003352), (0.4607, 0.1179, 0.07683), (0.07878, 0.01464, 0.08823), (0.08012, 0.02831, 0.08823), (0.07479, 0.001505, 0.08823), (0.06832, -0.0106, 0.08823), (0.05961, -0.02122, 0.08823), (0.049, -0.02992, 0.08823), (0.03689, -0.0364, 0.08823), (0.02375, -0.04038, 0.08823), (0.01009, -0.04173, 0.08823), (-0.003574, -0.04038, 0.08823), (-0.01671, -0.0364, 0.08823), (-0.02882, -0.02992, 0.08823), (-0.03943, -0.02122, 0.08823), (-0.04814, -0.0106, 0.08823), (-0.05461, 0.001505, 0.08823), (-0.0586, 0.01464, 0.08823), (-0.05994, 0.02831, 0.08823), (-0.0586, 0.04197, 0.08823), (-0.05461, 0.05511, 0.08823), (-0.04814, 0.06721, 0.08823), (-0.03943, 0.07783, 0.08823), (-0.02882, 0.08654, 0.08823), (-0.01671, 0.09301, 0.08823), (-0.003574, 0.09699, 0.08823), (0.01009, 0.09834, 0.08823), (0.02375, 0.09699, 0.08823), (0.03689, 0.09301, 0.08823), (0.049, 0.08654, 0.08823), (0.05961, 0.07783, 0.08823), (0.06832, 0.06721, 0.08823), (0.07479, 0.05511, 0.08823), (0.07878, 0.04197, 0.08823), (0.07878, 0.01464, 2.199), (0.08012, 0.02831, 2.199), (0.07479, 0.001505, 2.199), (0.06832, -0.0106, 2.199), (0.05961, -0.02122, 2.199), (0.049, -0.02992, 2.199), (0.03689, -0.0364, 2.199), (0.02375, -0.04038, 2.199), (0.01009, -0.04173, 2.199), (-0.003574, -0.04038, 2.199), (-0.01671, -0.0364, 2.199), (-0.02882, -0.02992, 2.199), (-0.03943, -0.02122, 2.199), (-0.04814, -0.0106, 2.199), (-0.05461, 0.001505, 2.199), (-0.0586, 0.01464, 2.199), (-0.05994, 0.02831, 2.199), (-0.0586, 0.04197, 2.199), (-0.05461, 0.05511, 2.199), (-0.04814, 0.06721, 2.199), (-0.03943, 0.07783, 2.199), (-0.02882, 0.08654, 2.199), (-0.01671, 0.09301, 2.199), (-0.003574, 0.09699, 2.199), (0.01009, 0.09834, 2.199), (0.02375, 0.09699, 2.199), (0.03689, 0.09301, 2.199), (0.049, 0.08654, 2.199), (0.05961, 0.07783, 2.199), (0.06832, 0.06721, 2.199), (0.07479, 0.05511, 2.199), (0.07878, 0.04197, 2.199), (5.427, 1.794, 3.938)], [], [(0, 1, 3, 2), (2, 3, 5, 4), (4, 5, 7, 6), (6, 7, 9, 8), (8, 9, 11, 10), (10, 11, 13, 12), (12, 13, 15, 14), (14, 15, 17, 16), (16, 17, 19, 18), (18, 19, 21, 20), (20, 21, 23, 22), (22, 23, 25, 24), (24, 25, 27, 26), (26, 27, 29, 28), (28, 29, 31, 30), (30, 31, 33, 32), (32, 33, 35, 34), (34, 35, 37, 36), (36, 37, 39, 38), (38, 39, 41, 40), (40, 41, 43, 42), (42, 43, 45, 44), (44, 45, 47, 46), (46, 47, 49, 48), (48, 49, 51, 50), (50, 51, 53, 52), (52, 53, 55, 54), (54, 55, 57, 56), (56, 57, 59, 58), (58, 59, 61, 60), (9, 7, 67, 68), (60, 61, 63, 62), (62, 63, 1, 0), (0, 2, 4, 6, 8, 10, 12, 14, 16, 18, 20, 22, 24, 26, 28, 30, 32, 34, 36, 38, 40, 42, 44, 46, 48, 50, 52, 54, 56, 58, 60, 62), (87, 86, 118, 119), (27, 25, 76, 77), (45, 43, 85, 86), (63, 61, 94, 95), (19, 17, 72, 73), (37, 35, 81, 82), (55, 53, 90, 91), (11, 9, 68, 69), (29, 27, 77, 78), (47, 45, 86, 87), (3, 1, 65, 64), (1, 63, 95, 65), (21, 19, 73, 74), (39, 37, 82, 83), (57, 55, 91, 92), (13, 11, 69, 70), (31, 29, 78, 79), (49, 47, 87, 88), (5, 3, 64, 66), (23, 21, 74, 75), (41, 39, 83, 84), (59, 57, 92, 93), (15, 13, 70, 71), (33, 31, 79, 80), (51, 49, 88, 89), (7, 5, 66, 67), (25, 23, 75, 76), (43, 41, 84, 85), (61, 59, 93, 94), (17, 15, 71, 72), (35, 33, 80, 81), (53, 51, 89, 90), (96, 97, 127, 126, 125, 124, 123, 122, 121, 120, 119, 118, 117, 116, 115, 114, 113, 112, 111, 110, 109, 108, 107, 106, 105, 104, 103, 102, 101, 100, 99, 98), (74, 73, 105, 106), (88, 87, 119, 120), (75, 74, 106, 107), (89, 88, 120, 121), (76, 75, 107, 108), (90, 89, 121, 122), (77, 76, 108, 109), (91, 90, 122, 123), (78, 77, 109, 110), (64, 65, 97, 96), (92, 91, 123, 124), (79, 78, 110, 111), (66, 64, 96, 98), (93, 92, 124, 125), (80, 79, 111, 112), (67, 66, 98, 99), (94, 93, 125, 126), (81, 80, 112, 113), (68, 67, 99, 100), (95, 94, 126, 127), (82, 81, 113, 114), (69, 68, 100, 101), (65, 95, 127, 97), (83, 82, 114, 115), (70, 69, 101, 102), (84, 83, 115, 116), (71, 70, 102, 103), (85, 84, 116, 117), (72, 71, 103, 104), (86, 85, 117, 118), (73, 72, 104, 105)])
me_cylinder_002.polygons.foreach_set('use_smooth', [True] * 98)
me_cylinder_002.use_remesh_preserve_volume = False
me_cylinder_002.use_remesh_preserve_attributes = False
me_cylinder_002.use_mirror_vertex_groups = False
me_cylinder_002.update()

# ---- objects
ob_s_signs_1 = bpy.data.objects.new('S_Signs_1', me_cylinder)
ob_s_signs_2 = bpy.data.objects.new('S_Signs_2', me_cylinder_001)
ob_s_signs_3 = bpy.data.objects.new('S_Signs_3', me_cylinder_002)

# ---- transforms, parenting, visibility, modifiers, constraints
ob_s_signs_1.location = (0.0, 0.0, 0.0)
ob_s_signs_1.lock_location = (True, True, True)
ob_s_signs_1.lock_rotation = (True, True, True)
ob_s_signs_1.lock_scale = (True, True, True)
ob_s_signs_1.lineart.crease_threshold = 0.0
_m = ob_s_signs_1.modifiers.new('Triangulate', 'TRIANGULATE')
_m = ob_s_signs_1.modifiers.new('Auto Smooth', 'NODES')
_m.node_group = ng_auto_smooth
_gi = [s.identifier for s in ng_auto_smooth.interface.items_tree if s.item_type == 'SOCKET' and s.in_out == 'INPUT']
_m[_gi[1]] = 0.5236  # Angle
ob_s_signs_2.location = (0.0, 0.0, 0.0)
ob_s_signs_2.lock_location = (True, True, True)
ob_s_signs_2.lock_rotation = (True, True, True)
ob_s_signs_2.lock_scale = (True, True, True)
ob_s_signs_2.hide_viewport = True
ob_s_signs_2.lineart.crease_threshold = 0.0
_m = ob_s_signs_2.modifiers.new('Triangulate', 'TRIANGULATE')
_m = ob_s_signs_2.modifiers.new('Auto Smooth', 'NODES')
_m.node_group = ng_auto_smooth
_gi = [s.identifier for s in ng_auto_smooth.interface.items_tree if s.item_type == 'SOCKET' and s.in_out == 'INPUT']
_m[_gi[1]] = 0.5236  # Angle
ob_s_signs_3.location = (0.0, 0.0, 0.0)
ob_s_signs_3.lock_location = (True, True, True)
ob_s_signs_3.lock_rotation = (True, True, True)
ob_s_signs_3.lock_scale = (True, True, True)
ob_s_signs_3.hide_viewport = True
ob_s_signs_3.lineart.crease_threshold = 0.0
_m = ob_s_signs_3.modifiers.new('Triangulate', 'TRIANGULATE')
_m = ob_s_signs_3.modifiers.new('Auto Smooth', 'NODES')
_m.node_group = ng_auto_smooth
_gi = [s.identifier for s in ng_auto_smooth.interface.items_tree if s.item_type == 'SOCKET' and s.in_out == 'INPUT']
_m[_gi[1]] = 0.5236  # Angle

# ---- collection membership
col_collection_1.objects.link(ob_s_signs_1)
col_collection_2.objects.link(ob_s_signs_2)
col_collection_3.objects.link(ob_s_signs_3)

# ---- scene / render settings (as saved in the file)
scene.frame_start = 1; scene.frame_end = 250; scene.frame_set(1)
scene.render.engine = 'BLENDER_EEVEE_NEXT'
scene.render.resolution_percentage = 50
scene.render.dither_intensity = 0.0
scene.cycles.use_denoising = False
scene.cycles.samples = 10
scene.cycles.sampling_pattern = 'TABULATED_SOBOL'
scene.cycles.light_sampling_threshold = 0.0
scene.cycles.use_adaptive_sampling = False
scene.cycles.use_light_tree = False
scene.cycles.blur_glossy = 0.0
scene.cycles.pixel_filter_type = 'GAUSSIAN'
scene.cycles.sample_clamp_indirect = 0.0
scene.view_settings.view_transform = 'Standard'
bpy.context.view_layer.update()

# ---- added for rendering (the .blend has no active camera and no usable light): camera, sun
cam_auto = bpy.data.cameras.new('AutoCamera')
cam_auto.lens = 50.0
cam_auto.sensor_width = 36.0
cam_auto.clip_end = 1000.0
ob_auto_camera = bpy.data.objects.new('AutoCamera', cam_auto)
scene.collection.objects.link(ob_auto_camera)
ob_auto_camera.location = (10.5088, -8.77598, 9.17616)
ob_auto_camera.rotation_euler = (1.09748, -7.21219e-08, 0.694738)
scene.camera = ob_auto_camera
light_auto_sun = bpy.data.lights.new('AutoSun', 'SUN')
light_auto_sun.energy = 3.0
light_auto_sun.angle = 0.0523599
ob_auto_sun = bpy.data.objects.new('AutoSun', light_auto_sun)
scene.collection.objects.link(ob_auto_sun)
ob_auto_sun.rotation_euler = (0.872665, 0.174533, 0.523599)
bpy.context.view_layer.update()
